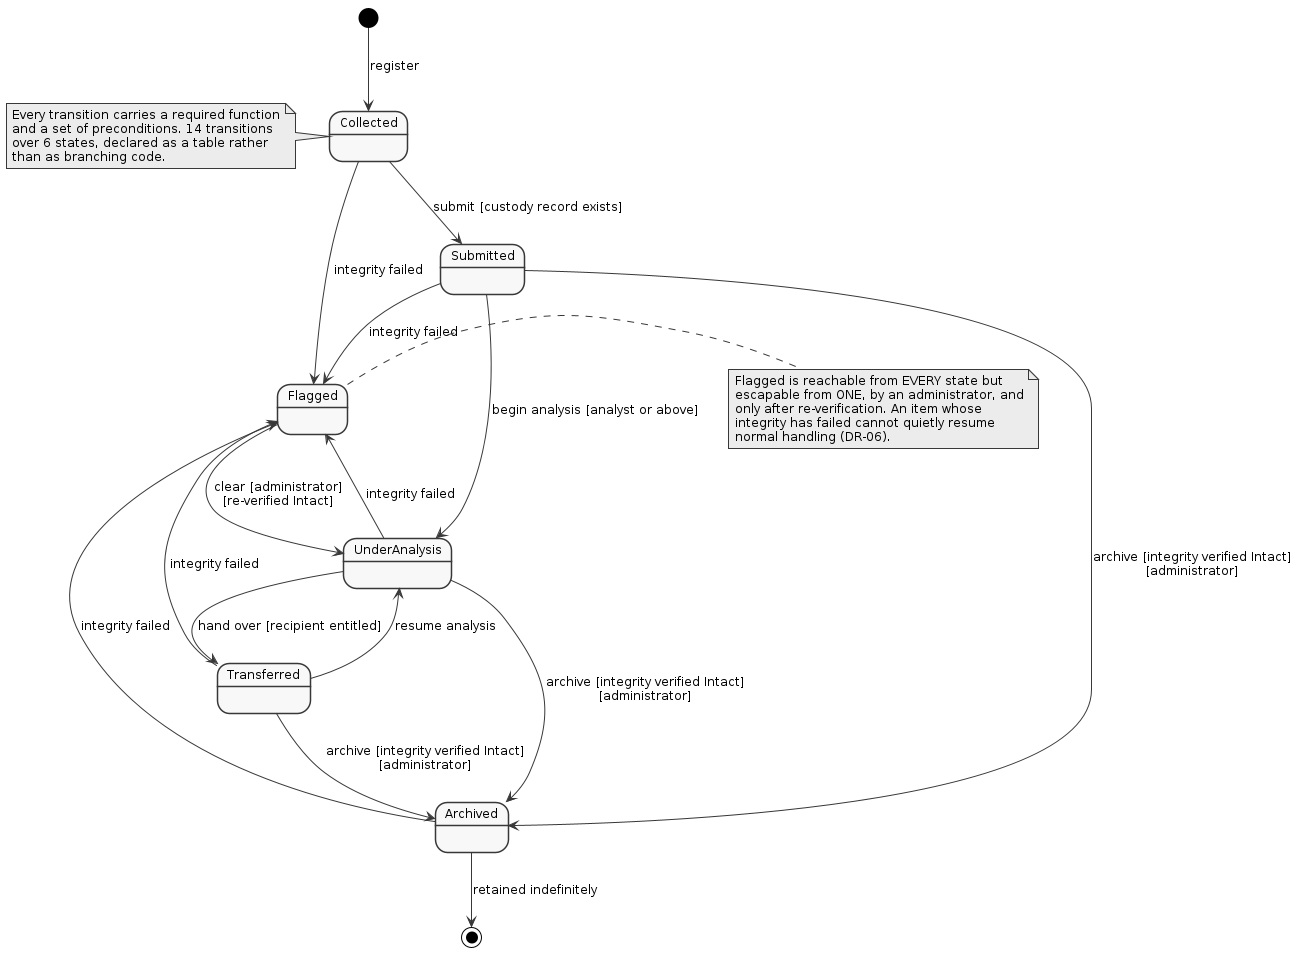

The diagram above was rendered by PlantUML. Its source (embedded in the PNG):
@startuml
skinparam monochrome true
skinparam shadowing false
skinparam defaultFontName Arial
skinparam defaultFontSize 12
skinparam backgroundColor white

[*] --> Collected : register

Collected     --> Submitted      : submit [custody record exists]
Submitted     --> UnderAnalysis  : begin analysis [analyst or above]
UnderAnalysis --> Transferred    : hand over [recipient entitled]
Transferred   --> UnderAnalysis  : resume analysis
UnderAnalysis --> Archived       : archive [integrity verified Intact]\n[administrator]
Transferred   --> Archived       : archive [integrity verified Intact]\n[administrator]
Submitted     --> Archived       : archive [integrity verified Intact]\n[administrator]

Collected     --> Flagged : integrity failed
Submitted     --> Flagged : integrity failed
UnderAnalysis --> Flagged : integrity failed
Transferred   --> Flagged : integrity failed
Archived      --> Flagged : integrity failed

Flagged --> UnderAnalysis : clear [administrator]\n[re-verified Intact]

Archived --> [*] : retained indefinitely

note right of Flagged
  Flagged is reachable from EVERY state but
  escapable from ONE, by an administrator, and
  only after re-verification. An item whose
  integrity has failed cannot quietly resume
  normal handling (DR-06).
end note

note left of Collected
  Every transition carries a required function
  and a set of preconditions. 14 transitions
  over 6 states, declared as a table rather
  than as branching code.
end note
@enduml